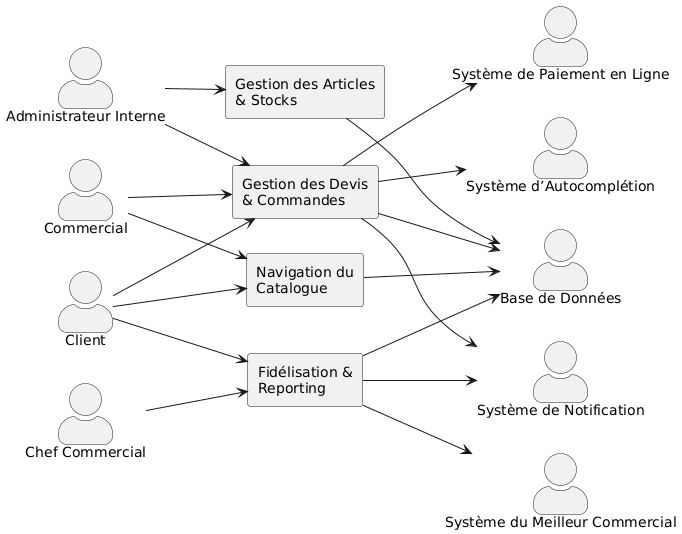

The diagram above was rendered by PlantUML. Its source (embedded in the PNG):
@startuml
left to right direction
skinparam actorStyle awesome

' Acteurs humains (à gauche)
actor "Administrateur Interne" as Admin
actor "Commercial"            as Commercial
actor "Client"                as Client
actor "Chef Commercial"       as Chef

' Systèmes principaux (au centre)
rectangle "Gestion des Articles\n& Stocks"    as ArticlesStocks
rectangle "Gestion des Devis\n& Commandes"    as DevisCommandes
rectangle "Navigation du\nCatalogue"          as Catalogue
rectangle "Fidélisation &\nReporting"         as Fidelisation

' Acteurs non-humains (à droite)
actor "Base de Données"                as DB
actor "Système d’Autocomplétion"       as SAD
actor "Système de Paiement en Ligne"   as SPL
actor "Système de Notification"        as SN
actor "Système du Meilleur Commercial" as SMC

' Liens : acteurs humains → systèmes centraux
Admin      --> ArticlesStocks
Admin      --> DevisCommandes

Commercial --> Catalogue
Commercial --> DevisCommandes

Client     --> Catalogue
Client     --> DevisCommandes
Client     --> Fidelisation

Chef       --> Fidelisation

' Liens : systèmes centraux → acteurs non-humains
ArticlesStocks       --> DB
Catalogue            --> DB

DevisCommandes       --> DB
DevisCommandes       --> SAD
DevisCommandes       --> SPL
DevisCommandes       --> SN

Fidelisation         --> DB
Fidelisation         --> SMC
Fidelisation         --> SN
@enduml